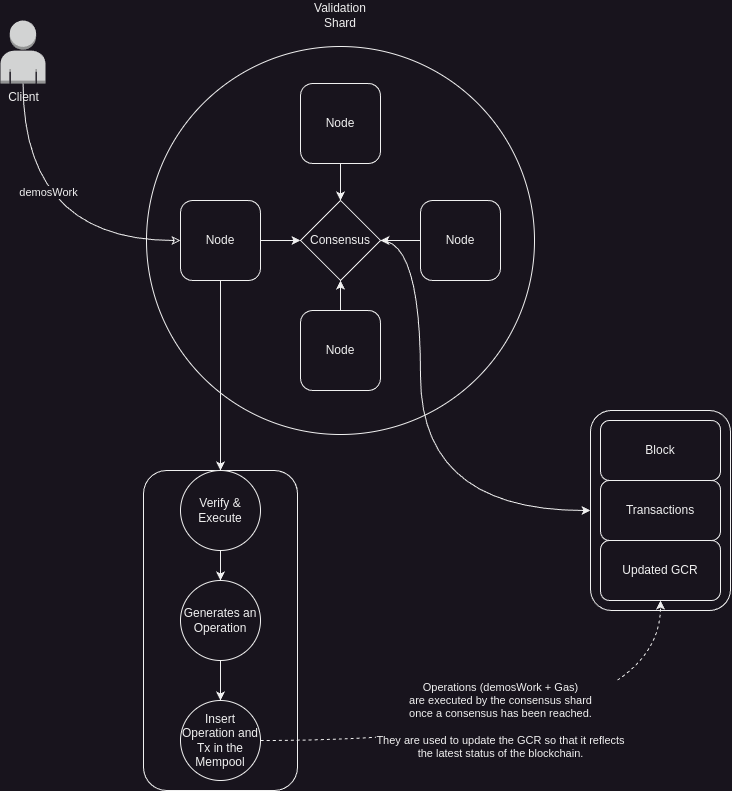

The diagram above was exported from draw.io. Its source (the exported page's mxGraphModel, read from the mxfile embedded in the PNG):
<mxGraphModel dx="983" dy="633" grid="1" gridSize="10" guides="1" tooltips="1" connect="1" arrows="1" fold="1" page="1" pageScale="1" pageWidth="827" pageHeight="1169" math="0" shadow="0">
  <root>
    <mxCell id="0" />
    <mxCell id="1" parent="0" />
    <mxCell id="Wrf8SN04h6yrP1RkwF0V-27" value="" style="rounded=1;whiteSpace=wrap;html=1;fillColor=none;" vertex="1" parent="1">
      <mxGeometry x="650" y="430" width="140" height="200" as="geometry" />
    </mxCell>
    <mxCell id="Wrf8SN04h6yrP1RkwF0V-17" value="" style="rounded=1;whiteSpace=wrap;html=1;fillColor=none;" vertex="1" parent="1">
      <mxGeometry x="203" y="490" width="154" height="320" as="geometry" />
    </mxCell>
    <mxCell id="Wrf8SN04h6yrP1RkwF0V-6" value="" style="ellipse;whiteSpace=wrap;html=1;aspect=fixed;fillColor=none;" vertex="1" parent="1">
      <mxGeometry x="206" y="66" width="388" height="388" as="geometry" />
    </mxCell>
    <mxCell id="8zVRzssK-uAtErr2Ynbm-1" value="Client" style="outlineConnect=0;dashed=0;verticalLabelPosition=bottom;verticalAlign=top;align=center;html=1;shape=mxgraph.aws3.user;fillColor=#D2D3D3;gradientColor=none;" parent="1" vertex="1">
      <mxGeometry x="60" y="40" width="45" height="63" as="geometry" />
    </mxCell>
    <mxCell id="Wrf8SN04h6yrP1RkwF0V-9" style="edgeStyle=orthogonalEdgeStyle;rounded=0;orthogonalLoop=1;jettySize=auto;html=1;curved=1;startArrow=classic;startFill=0;endArrow=none;endFill=0;" edge="1" parent="1" source="Wrf8SN04h6yrP1RkwF0V-1" target="8zVRzssK-uAtErr2Ynbm-1">
      <mxGeometry relative="1" as="geometry" />
    </mxCell>
    <mxCell id="Wrf8SN04h6yrP1RkwF0V-10" value="demosWork" style="edgeLabel;html=1;align=center;verticalAlign=middle;resizable=0;points=[];" vertex="1" connectable="0" parent="Wrf8SN04h6yrP1RkwF0V-9">
      <mxGeometry x="0.3088" y="-25" relative="1" as="geometry">
        <mxPoint as="offset" />
      </mxGeometry>
    </mxCell>
    <mxCell id="Wrf8SN04h6yrP1RkwF0V-12" style="edgeStyle=orthogonalEdgeStyle;rounded=0;orthogonalLoop=1;jettySize=auto;html=1;" edge="1" parent="1" source="Wrf8SN04h6yrP1RkwF0V-1" target="Wrf8SN04h6yrP1RkwF0V-11">
      <mxGeometry relative="1" as="geometry" />
    </mxCell>
    <mxCell id="Wrf8SN04h6yrP1RkwF0V-20" value="" style="edgeStyle=orthogonalEdgeStyle;rounded=0;orthogonalLoop=1;jettySize=auto;html=1;" edge="1" parent="1" source="Wrf8SN04h6yrP1RkwF0V-1" target="Wrf8SN04h6yrP1RkwF0V-18">
      <mxGeometry relative="1" as="geometry" />
    </mxCell>
    <mxCell id="Wrf8SN04h6yrP1RkwF0V-1" value="Node" style="whiteSpace=wrap;html=1;aspect=fixed;rounded=1;" vertex="1" parent="1">
      <mxGeometry x="240" y="220" width="80" height="80" as="geometry" />
    </mxCell>
    <mxCell id="Wrf8SN04h6yrP1RkwF0V-22" value="" style="edgeStyle=orthogonalEdgeStyle;rounded=0;orthogonalLoop=1;jettySize=auto;html=1;" edge="1" parent="1" source="Wrf8SN04h6yrP1RkwF0V-3" target="Wrf8SN04h6yrP1RkwF0V-18">
      <mxGeometry relative="1" as="geometry" />
    </mxCell>
    <mxCell id="Wrf8SN04h6yrP1RkwF0V-3" value="Node" style="whiteSpace=wrap;html=1;aspect=fixed;rounded=1;" vertex="1" parent="1">
      <mxGeometry x="360" y="103" width="80" height="80" as="geometry" />
    </mxCell>
    <mxCell id="Wrf8SN04h6yrP1RkwF0V-19" value="" style="edgeStyle=orthogonalEdgeStyle;rounded=0;orthogonalLoop=1;jettySize=auto;html=1;" edge="1" parent="1" source="Wrf8SN04h6yrP1RkwF0V-4" target="Wrf8SN04h6yrP1RkwF0V-18">
      <mxGeometry relative="1" as="geometry" />
    </mxCell>
    <mxCell id="Wrf8SN04h6yrP1RkwF0V-4" value="Node" style="whiteSpace=wrap;html=1;aspect=fixed;rounded=1;" vertex="1" parent="1">
      <mxGeometry x="480" y="220" width="80" height="80" as="geometry" />
    </mxCell>
    <mxCell id="Wrf8SN04h6yrP1RkwF0V-21" value="" style="edgeStyle=orthogonalEdgeStyle;rounded=0;orthogonalLoop=1;jettySize=auto;html=1;" edge="1" parent="1" source="Wrf8SN04h6yrP1RkwF0V-5" target="Wrf8SN04h6yrP1RkwF0V-18">
      <mxGeometry relative="1" as="geometry" />
    </mxCell>
    <mxCell id="Wrf8SN04h6yrP1RkwF0V-5" value="Node" style="whiteSpace=wrap;html=1;aspect=fixed;rounded=1;" vertex="1" parent="1">
      <mxGeometry x="360" y="330" width="80" height="80" as="geometry" />
    </mxCell>
    <mxCell id="Wrf8SN04h6yrP1RkwF0V-7" value="Validation Shard" style="text;html=1;align=center;verticalAlign=middle;whiteSpace=wrap;rounded=0;" vertex="1" parent="1">
      <mxGeometry x="370" y="20" width="60" height="30" as="geometry" />
    </mxCell>
    <mxCell id="Wrf8SN04h6yrP1RkwF0V-15" value="" style="edgeStyle=orthogonalEdgeStyle;rounded=0;orthogonalLoop=1;jettySize=auto;html=1;" edge="1" parent="1" source="Wrf8SN04h6yrP1RkwF0V-11" target="Wrf8SN04h6yrP1RkwF0V-13">
      <mxGeometry relative="1" as="geometry" />
    </mxCell>
    <mxCell id="Wrf8SN04h6yrP1RkwF0V-11" value="Verify &amp;amp; Execute" style="ellipse;whiteSpace=wrap;html=1;aspect=fixed;" vertex="1" parent="1">
      <mxGeometry x="240" y="490" width="80" height="80" as="geometry" />
    </mxCell>
    <mxCell id="Wrf8SN04h6yrP1RkwF0V-16" value="" style="edgeStyle=orthogonalEdgeStyle;rounded=0;orthogonalLoop=1;jettySize=auto;html=1;" edge="1" parent="1" source="Wrf8SN04h6yrP1RkwF0V-13" target="Wrf8SN04h6yrP1RkwF0V-14">
      <mxGeometry relative="1" as="geometry" />
    </mxCell>
    <mxCell id="Wrf8SN04h6yrP1RkwF0V-13" value="Generates an Operation" style="ellipse;whiteSpace=wrap;html=1;aspect=fixed;" vertex="1" parent="1">
      <mxGeometry x="240" y="600" width="80" height="80" as="geometry" />
    </mxCell>
    <mxCell id="Wrf8SN04h6yrP1RkwF0V-30" value="Operations (demosWork + Gas)&lt;br&gt;are executed by the consensus shard&lt;br&gt;once a consensus has been reached.&lt;br&gt;&lt;br&gt;They are used to update the GCR so that it reflects&lt;br&gt;the latest status of the blockchain." style="edgeStyle=orthogonalEdgeStyle;rounded=0;orthogonalLoop=1;jettySize=auto;html=1;entryX=0.5;entryY=1;entryDx=0;entryDy=0;curved=1;dashed=1;" edge="1" parent="1" source="Wrf8SN04h6yrP1RkwF0V-14" target="Wrf8SN04h6yrP1RkwF0V-25">
      <mxGeometry x="-0.1111" y="20" relative="1" as="geometry">
        <Array as="points">
          <mxPoint x="720" y="760" />
        </Array>
        <mxPoint as="offset" />
      </mxGeometry>
    </mxCell>
    <mxCell id="Wrf8SN04h6yrP1RkwF0V-14" value="Insert Operation and Tx in the Mempool" style="ellipse;whiteSpace=wrap;html=1;aspect=fixed;" vertex="1" parent="1">
      <mxGeometry x="240" y="720" width="80" height="80" as="geometry" />
    </mxCell>
    <mxCell id="Wrf8SN04h6yrP1RkwF0V-28" style="edgeStyle=orthogonalEdgeStyle;rounded=0;orthogonalLoop=1;jettySize=auto;html=1;entryX=0;entryY=0.5;entryDx=0;entryDy=0;curved=1;" edge="1" parent="1" source="Wrf8SN04h6yrP1RkwF0V-18" target="Wrf8SN04h6yrP1RkwF0V-27">
      <mxGeometry relative="1" as="geometry">
        <Array as="points">
          <mxPoint x="480" y="260" />
          <mxPoint x="480" y="530" />
        </Array>
      </mxGeometry>
    </mxCell>
    <mxCell id="Wrf8SN04h6yrP1RkwF0V-18" value="Consensus" style="rhombus;whiteSpace=wrap;html=1;" vertex="1" parent="1">
      <mxGeometry x="360" y="220" width="80" height="80" as="geometry" />
    </mxCell>
    <mxCell id="Wrf8SN04h6yrP1RkwF0V-23" value="Block" style="rounded=1;whiteSpace=wrap;html=1;" vertex="1" parent="1">
      <mxGeometry x="660" y="440" width="120" height="60" as="geometry" />
    </mxCell>
    <mxCell id="Wrf8SN04h6yrP1RkwF0V-24" value="Transactions" style="rounded=1;whiteSpace=wrap;html=1;" vertex="1" parent="1">
      <mxGeometry x="660" y="500" width="120" height="60" as="geometry" />
    </mxCell>
    <mxCell id="Wrf8SN04h6yrP1RkwF0V-25" value="Updated GCR" style="rounded=1;whiteSpace=wrap;html=1;" vertex="1" parent="1">
      <mxGeometry x="660" y="560" width="120" height="60" as="geometry" />
    </mxCell>
  </root>
</mxGraphModel>